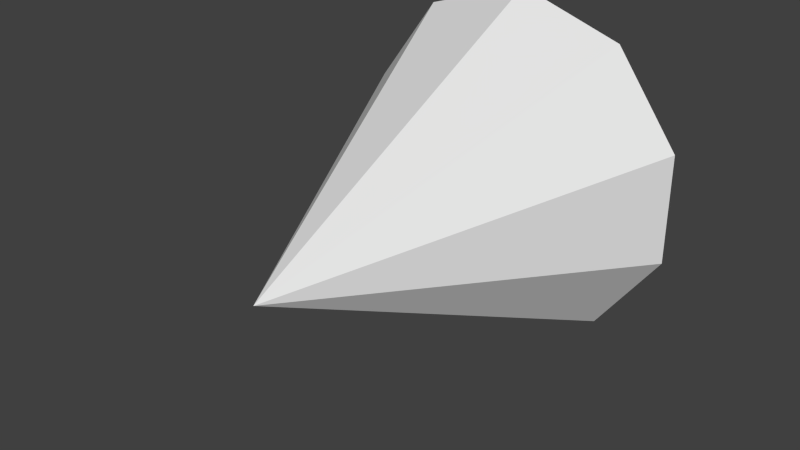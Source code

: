 # Source: gBaconJamDirtyLightMesh.blend  (saved by Blender 2.73.0; exported with 4.5.12 LTS)
import bpy
from mathutils import Matrix  # noqa: F401  (used for matrix-valued properties, if any)

bpy.ops.wm.read_factory_settings(use_empty=True)
scene = bpy.context.scene
scene.name = 'Scene'

# ---- collections
col_collection_1 = bpy.data.collections.new('Collection 1'); scene.collection.children.link(col_collection_1)

# ---- world
world_world = bpy.data.worlds.new('World'); scene.world = world_world
world_world.color = (0.05088, 0.05088, 0.05088)
world_world.use_sun_shadow = False
world_world.sun_shadow_jitter_overblur = 0.0
world_world.cycles.sampling_method = 'MANUAL'
world_world.cycles.sample_map_resolution = 256

# ---- meshes
me_cone = bpy.data.meshes.new('Cone')
me_cone.from_pydata([(-0.004682, 2.02, 1.005), (0.5831, 2.02, 0.8144), (0.9464, 2.021, 0.3144), (0.9464, 2.022, -0.3036), (0.5831, 2.023, -0.8036), (-0.004682, 2.023, -0.9946), (-0.004682, 0.02153, 0.001844), (-0.5925, 2.023, -0.8036), (-0.9557, 2.022, -0.3036), (-0.9557, 2.021, 0.3144), (-0.5925, 2.02, 0.8144)], [], [(9, 6, 10), (0, 6, 1), (8, 6, 9), (7, 6, 8), (5, 6, 7), (4, 6, 5), (3, 6, 4), (2, 6, 3), (10, 6, 0), (1, 6, 2), (0, 1, 2, 3, 4, 5, 7, 8, 9, 10)])
me_cone.use_remesh_preserve_volume = False
me_cone.use_remesh_preserve_attributes = False
me_cone.use_mirror_vertex_groups = False
me_cone.update()

# ---- objects
ob_cone = bpy.data.objects.new('Cone', me_cone)

# ---- transforms, parenting, visibility, modifiers, constraints
ob_cone.location = (0.0, 0.0, 0.0)
ob_cone.lineart.crease_threshold = 0.0

# ---- collection membership
col_collection_1.objects.link(ob_cone)

# ---- scene / render settings (as saved in the file)
scene.frame_start = 1; scene.frame_end = 250; scene.frame_set(1)
scene.render.engine = 'BLENDER_EEVEE_NEXT'
scene.render.resolution_percentage = 50
scene.render.dither_intensity = 0.0
scene.cycles.use_denoising = False
scene.cycles.samples = 10
scene.cycles.sampling_pattern = 'TABULATED_SOBOL'
scene.cycles.light_sampling_threshold = 0.0
scene.cycles.use_adaptive_sampling = False
scene.cycles.use_light_tree = False
scene.cycles.blur_glossy = 0.0
scene.cycles.pixel_filter_type = 'GAUSSIAN'
scene.cycles.sample_clamp_indirect = 0.0
scene.view_settings.view_transform = 'Standard'
bpy.context.view_layer.update()

# ---- added for rendering (the .blend has no active camera and no usable light): camera, sun
cam_auto = bpy.data.cameras.new('AutoCamera')
cam_auto.lens = 50.0
cam_auto.sensor_width = 36.0
cam_auto.clip_end = 1000.0
ob_auto_camera = bpy.data.objects.new('AutoCamera', cam_auto)
scene.collection.objects.link(ob_auto_camera)
ob_auto_camera.location = (3.14993, -2.76311, 2.52908)
ob_auto_camera.rotation_euler = (1.09748, -7.21219e-08, 0.694738)
scene.camera = ob_auto_camera
light_auto_sun = bpy.data.lights.new('AutoSun', 'SUN')
light_auto_sun.energy = 3.0
light_auto_sun.angle = 0.0523599
ob_auto_sun = bpy.data.objects.new('AutoSun', light_auto_sun)
scene.collection.objects.link(ob_auto_sun)
ob_auto_sun.rotation_euler = (0.872665, 0.174533, 0.523599)
bpy.context.view_layer.update()
